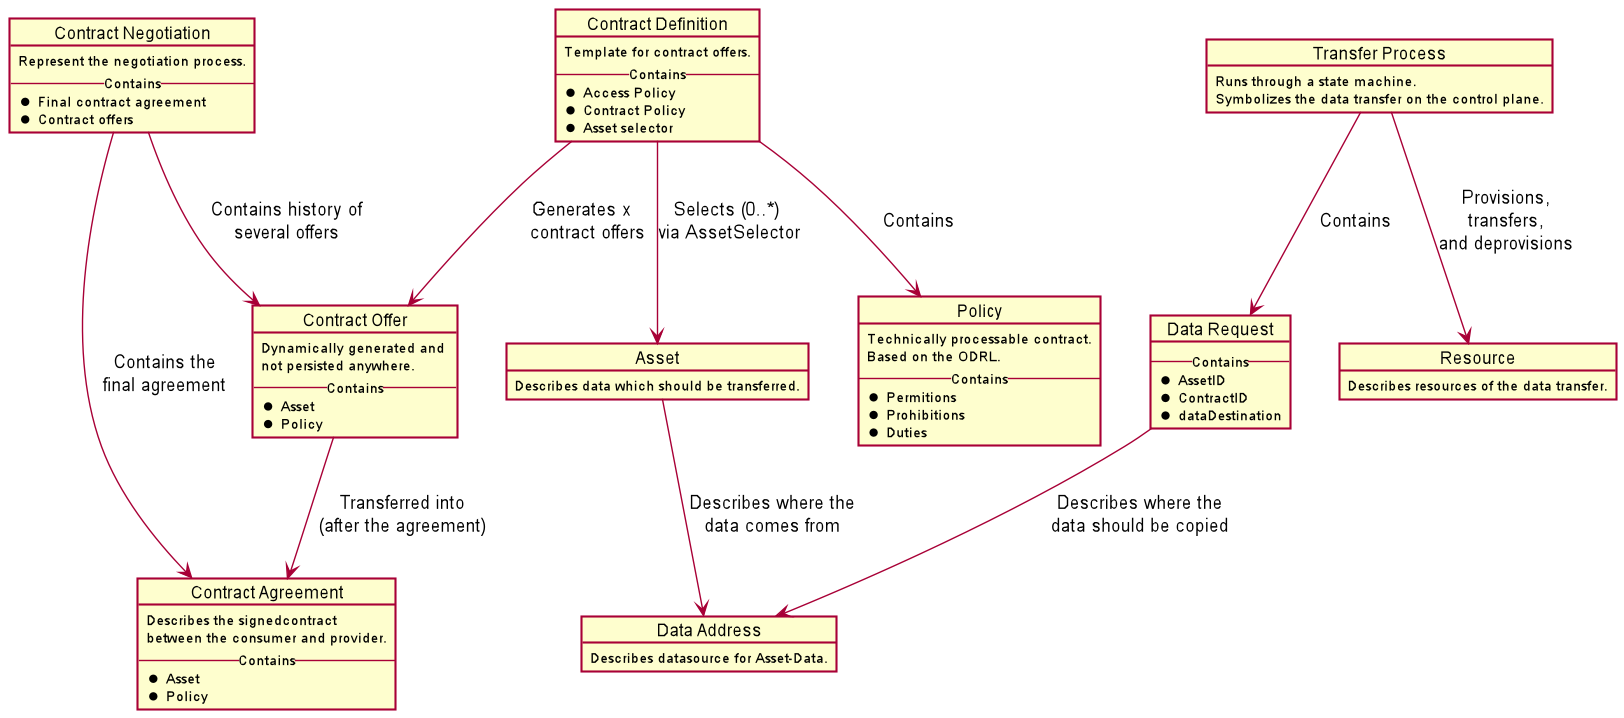

The diagram above was rendered by PlantUML. Its source (embedded in the PNG):
@startuml
'https://plantuml.com/object-diagram

skinParam NoteBackgroundColor WhiteSmoke
skinParam NoteFontColor Black
skinParam ParticipantBackgroundColor WhiteSmoke
skinParam ActorBackgroundColor WhiteSmoke
skinParam AgentBackgroundColor White
skinParam AgentBorderColor SkyBlue
skinparam shadowing false

object "Policy" as policy {
  Technically processable contract.
  Based on the ODRL.
  --Contains--
  * Permitions
  * Prohibitions
  * Duties
  
}

object "Contract Offer" as contract_offer{
   Dynamically generated and \nnot persisted anywhere.
   --Contains--
   * Asset
   * Policy
}

object "Contract Negotiation" as contractNegotiation{
    Represent the negotiation process.
    --Contains--
    * Final contract agreement
    * Contract offers
}

object "Contract Agreement" as contractAgreement{
    Describes the signedcontract\nbetween the consumer and provider.
    --Contains--
    * Asset
    * Policy
}

object "Resource" as resource{
    Describes resources of the data transfer.
}

object "Asset" as asset{
    Describes data which should be transferred.
}

object "Contract Definition" as contractDefinition{
    Template for contract offers.
    --Contains--
    * Access Policy
    * Contract Policy
    * Asset selector
}

object "Data Address" as dataAddress{
    Describes datasource for Asset-Data.
}

object "Data Request" as dataRequest{
    -- Contains --
    * AssetID
    * ContractID
    * dataDestination
}

object "Transfer Process" as transferProcess{
    Runs through a state machine.
    Symbolizes the data transfer on the control plane.
}

contractDefinition --> policy: Contains
contractDefinition --> asset: Selects (0..*) \nvia AssetSelector
contract_offer --> contractAgreement: Transferred into\n(after the agreement)
asset --> dataAddress: Describes where the\ndata comes from
contractDefinition --> contract_offer: Generates x \n contract offers
contractNegotiation --> contractAgreement: Contains the\nfinal agreement
transferProcess --> resource: Provisions,\ntransfers,\nand deprovisions
transferProcess --> dataRequest: Contains
dataRequest --> dataAddress: Describes where the\ndata should be copied
contractNegotiation --> contract_offer: Contains history of\nseveral offers

@enduml